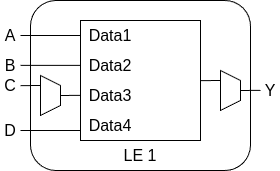

The diagram above was exported from draw.io. Its source (the exported page's mxGraphModel, read from the mxfile embedded in the PNG):
<mxGraphModel dx="1434" dy="831" grid="1" gridSize="10" guides="1" tooltips="1" connect="1" arrows="1" fold="1" page="1" pageScale="1" pageWidth="850" pageHeight="1100" math="0" shadow="0">
  <root>
    <mxCell id="0" />
    <mxCell id="1" parent="0" />
    <mxCell id="HxLvfBjQC233wqxq5zaa-21" value="" style="rounded=1;whiteSpace=wrap;html=1;" parent="1" vertex="1">
      <mxGeometry x="230" y="260" width="220" height="170" as="geometry" />
    </mxCell>
    <mxCell id="HxLvfBjQC233wqxq5zaa-1" value="" style="rounded=0;whiteSpace=wrap;html=1;" parent="1" vertex="1">
      <mxGeometry x="280" y="280" width="120" height="120" as="geometry" />
    </mxCell>
    <mxCell id="HxLvfBjQC233wqxq5zaa-2" value="&lt;font style=&quot;font-size: 16px;&quot;&gt;Data1&lt;/font&gt;" style="text;html=1;align=center;verticalAlign=middle;whiteSpace=wrap;rounded=0;" parent="1" vertex="1">
      <mxGeometry x="280" y="280" width="60" height="30" as="geometry" />
    </mxCell>
    <mxCell id="HxLvfBjQC233wqxq5zaa-3" value="&lt;font style=&quot;font-size: 16px;&quot;&gt;Data2&lt;/font&gt;" style="text;html=1;align=center;verticalAlign=middle;whiteSpace=wrap;rounded=0;" parent="1" vertex="1">
      <mxGeometry x="280" y="310" width="60" height="30" as="geometry" />
    </mxCell>
    <mxCell id="HxLvfBjQC233wqxq5zaa-4" value="&lt;font style=&quot;font-size: 16px;&quot;&gt;Data3&lt;/font&gt;" style="text;html=1;align=center;verticalAlign=middle;whiteSpace=wrap;rounded=0;" parent="1" vertex="1">
      <mxGeometry x="280" y="340" width="60" height="30" as="geometry" />
    </mxCell>
    <mxCell id="HxLvfBjQC233wqxq5zaa-5" value="&lt;font style=&quot;font-size: 16px;&quot;&gt;Data4&lt;/font&gt;" style="text;html=1;align=center;verticalAlign=middle;whiteSpace=wrap;rounded=0;" parent="1" vertex="1">
      <mxGeometry x="280" y="370" width="60" height="30" as="geometry" />
    </mxCell>
    <mxCell id="HxLvfBjQC233wqxq5zaa-6" value="" style="endArrow=none;html=1;rounded=0;entryX=0;entryY=0.5;entryDx=0;entryDy=0;" parent="1" target="HxLvfBjQC233wqxq5zaa-2" edge="1">
      <mxGeometry width="50" height="50" relative="1" as="geometry">
        <mxPoint x="220" y="295" as="sourcePoint" />
        <mxPoint x="450" y="280" as="targetPoint" />
      </mxGeometry>
    </mxCell>
    <mxCell id="HxLvfBjQC233wqxq5zaa-8" value="" style="shape=trapezoid;perimeter=trapezoidPerimeter;whiteSpace=wrap;html=1;fixedSize=1;direction=south;size=10;" parent="1" vertex="1">
      <mxGeometry x="240" y="335" width="20" height="40" as="geometry" />
    </mxCell>
    <mxCell id="HxLvfBjQC233wqxq5zaa-9" value="" style="endArrow=none;html=1;rounded=0;entryX=0;entryY=0.5;entryDx=0;entryDy=0;" parent="1" edge="1">
      <mxGeometry width="50" height="50" relative="1" as="geometry">
        <mxPoint x="220" y="324.86" as="sourcePoint" />
        <mxPoint x="280" y="324.86" as="targetPoint" />
      </mxGeometry>
    </mxCell>
    <mxCell id="HxLvfBjQC233wqxq5zaa-10" value="" style="endArrow=none;html=1;rounded=0;entryX=0;entryY=0.5;entryDx=0;entryDy=0;" parent="1" edge="1">
      <mxGeometry width="50" height="50" relative="1" as="geometry">
        <mxPoint x="260" y="355" as="sourcePoint" />
        <mxPoint x="280" y="354.86" as="targetPoint" />
      </mxGeometry>
    </mxCell>
    <mxCell id="HxLvfBjQC233wqxq5zaa-11" value="" style="endArrow=none;html=1;rounded=0;entryX=0;entryY=0.5;entryDx=0;entryDy=0;" parent="1" edge="1">
      <mxGeometry width="50" height="50" relative="1" as="geometry">
        <mxPoint x="220" y="345.14" as="sourcePoint" />
        <mxPoint x="240" y="345" as="targetPoint" />
      </mxGeometry>
    </mxCell>
    <mxCell id="HxLvfBjQC233wqxq5zaa-12" value="" style="endArrow=none;html=1;rounded=0;entryX=0;entryY=0.5;entryDx=0;entryDy=0;" parent="1" edge="1">
      <mxGeometry width="50" height="50" relative="1" as="geometry">
        <mxPoint x="220" y="390" as="sourcePoint" />
        <mxPoint x="280" y="390" as="targetPoint" />
      </mxGeometry>
    </mxCell>
    <mxCell id="HxLvfBjQC233wqxq5zaa-13" value="&lt;font style=&quot;font-size: 16px;&quot;&gt;A&lt;/font&gt;" style="text;html=1;align=center;verticalAlign=middle;whiteSpace=wrap;rounded=0;" parent="1" vertex="1">
      <mxGeometry x="200" y="285" width="20" height="20" as="geometry" />
    </mxCell>
    <mxCell id="HxLvfBjQC233wqxq5zaa-14" value="&lt;font style=&quot;font-size: 16px;&quot;&gt;B&lt;/font&gt;" style="text;html=1;align=center;verticalAlign=middle;whiteSpace=wrap;rounded=0;" parent="1" vertex="1">
      <mxGeometry x="200" y="315" width="20" height="20" as="geometry" />
    </mxCell>
    <mxCell id="HxLvfBjQC233wqxq5zaa-15" value="&lt;font style=&quot;font-size: 16px;&quot;&gt;C&lt;/font&gt;" style="text;html=1;align=center;verticalAlign=middle;whiteSpace=wrap;rounded=0;" parent="1" vertex="1">
      <mxGeometry x="200" y="335" width="20" height="20" as="geometry" />
    </mxCell>
    <mxCell id="HxLvfBjQC233wqxq5zaa-16" value="&lt;font style=&quot;font-size: 16px;&quot;&gt;D&lt;/font&gt;" style="text;html=1;align=center;verticalAlign=middle;whiteSpace=wrap;rounded=0;" parent="1" vertex="1">
      <mxGeometry x="200" y="380" width="20" height="20" as="geometry" />
    </mxCell>
    <mxCell id="HxLvfBjQC233wqxq5zaa-17" value="" style="shape=trapezoid;perimeter=trapezoidPerimeter;whiteSpace=wrap;html=1;fixedSize=1;direction=south;size=10;" parent="1" vertex="1">
      <mxGeometry x="420" y="330" width="20" height="40" as="geometry" />
    </mxCell>
    <mxCell id="HxLvfBjQC233wqxq5zaa-18" value="" style="endArrow=none;html=1;rounded=0;entryX=0;entryY=0.5;entryDx=0;entryDy=0;" parent="1" edge="1">
      <mxGeometry width="50" height="50" relative="1" as="geometry">
        <mxPoint x="440" y="350" as="sourcePoint" />
        <mxPoint x="460" y="349.86" as="targetPoint" />
      </mxGeometry>
    </mxCell>
    <mxCell id="HxLvfBjQC233wqxq5zaa-19" value="" style="endArrow=none;html=1;rounded=0;entryX=0;entryY=0.5;entryDx=0;entryDy=0;" parent="1" edge="1">
      <mxGeometry width="50" height="50" relative="1" as="geometry">
        <mxPoint x="400" y="340.14" as="sourcePoint" />
        <mxPoint x="420" y="340" as="targetPoint" />
      </mxGeometry>
    </mxCell>
    <mxCell id="HxLvfBjQC233wqxq5zaa-20" value="&lt;font style=&quot;font-size: 16px;&quot;&gt;Y&lt;/font&gt;" style="text;html=1;align=center;verticalAlign=middle;whiteSpace=wrap;rounded=0;" parent="1" vertex="1">
      <mxGeometry x="460" y="340" width="20" height="20" as="geometry" />
    </mxCell>
    <mxCell id="HxLvfBjQC233wqxq5zaa-22" value="&lt;font style=&quot;font-size: 16px;&quot;&gt;LE 1&lt;/font&gt;" style="text;html=1;align=center;verticalAlign=middle;whiteSpace=wrap;rounded=0;" parent="1" vertex="1">
      <mxGeometry x="310" y="400" width="60" height="30" as="geometry" />
    </mxCell>
  </root>
</mxGraphModel>